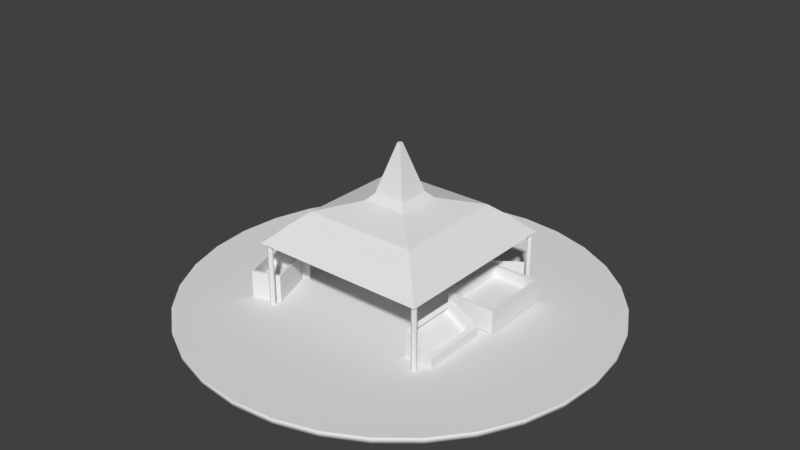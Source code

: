 # Source: Market.blend  (saved by Blender 2.79.0; exported with 4.5.12 LTS)
import bpy
from mathutils import Matrix  # noqa: F401  (used for matrix-valued properties, if any)

bpy.ops.wm.read_factory_settings(use_empty=True)
scene = bpy.context.scene
scene.name = 'Scene'

# ---- collections
col_collection_1 = bpy.data.collections.new('Collection 1'); scene.collection.children.link(col_collection_1)

# ---- world
world_world = bpy.data.worlds.new('World'); scene.world = world_world
world_world.color = (0.05088, 0.05088, 0.05088)
world_world.use_sun_shadow = False
world_world.sun_shadow_jitter_overblur = 0.0
world_world.cycles.sampling_method = 'MANUAL'

# ---- meshes
me_cube_007 = bpy.data.meshes.new('Cube.007')
me_cube_007.from_pydata([(-0.5, -0.5, -0.5), (-0.4495, -0.4495, 0.5), (-0.5, 0.5, -0.5), (-0.4495, 0.4495, 0.5), (0.5, -0.5, -0.5), (0.4495, -0.4495, 0.5), (0.5, 0.5, -0.5), (0.4495, 0.4495, 0.5), (-0.5, -0.5, 0.5), (-0.5, 0.5, 0.5), (0.5, 0.5, 0.5), (0.5, -0.5, 0.5), (-0.4495, -0.4495, 0.009435), (-0.4495, 0.4495, 0.009435), (0.4495, 0.4495, 0.009435), (0.4495, -0.4495, 0.009435)], [], [(0, 8, 9, 2), (2, 9, 10, 6), (6, 10, 11, 4), (4, 11, 8, 0), (2, 6, 4, 0), (5, 7, 14, 15), (1, 3, 9, 8), (3, 7, 10, 9), (7, 5, 11, 10), (5, 1, 8, 11), (14, 13, 12, 15), (3, 1, 12, 13), (1, 5, 15, 12), (7, 3, 13, 14)])
me_cube_007.use_remesh_preserve_volume = False
me_cube_007.use_remesh_preserve_attributes = False
me_cube_007.use_mirror_vertex_groups = False
me_cube_007.update()
me_cube_006 = bpy.data.meshes.new('Cube.006')
me_cube_006.from_pydata([(-0.5, -0.5, -0.5), (-0.3719, -0.3501, 0.4222), (-0.5, 0.5, -0.5), (-0.3719, 0.3501, 0.4222), (0.5, -0.5, -0.5), (0.3719, -0.3501, -0.02908), (0.5, 0.5, -0.5), (0.3719, 0.3501, -0.02908), (-0.5, -0.5, 0.5), (-0.5, 0.5, 0.5), (0.5, 0.5, -0.1068), (0.5, -0.5, -0.1068), (-0.4623, -0.3501, 0.2732), (-0.4623, 0.3501, 0.2732), (0.2814, 0.3501, -0.1781), (0.2814, -0.3501, -0.1781)], [], [(0, 8, 9, 2), (2, 9, 10, 6), (6, 10, 11, 4), (4, 11, 8, 0), (2, 6, 4, 0), (3, 1, 12, 13), (1, 3, 9, 8), (3, 7, 10, 9), (7, 5, 11, 10), (5, 1, 8, 11), (14, 13, 12, 15), (1, 5, 15, 12), (7, 3, 13, 14), (5, 7, 14, 15)])
me_cube_006.use_remesh_preserve_volume = False
me_cube_006.use_remesh_preserve_attributes = False
me_cube_006.use_mirror_vertex_groups = False
me_cube_006.update()
me_cube_005 = bpy.data.meshes.new('Cube.005')
me_cube_005.from_pydata([(-0.5, -0.5, -0.5), (-0.4495, -0.4495, 0.5), (-0.5, 0.5, -0.5), (-0.4495, 0.4495, 0.5), (0.5, -0.5, -0.5), (0.4495, -0.4495, 0.5), (0.5, 0.5, -0.5), (0.4495, 0.4495, 0.5), (-0.5, -0.5, 0.5), (-0.5, 0.5, 0.5), (0.5, 0.5, 0.5), (0.5, -0.5, 0.5), (-0.4495, -0.4495, 0.009435), (-0.4495, 0.4495, 0.009435), (0.4495, 0.4495, 0.009435), (0.4495, -0.4495, 0.009435)], [], [(0, 8, 9, 2), (2, 9, 10, 6), (6, 10, 11, 4), (4, 11, 8, 0), (2, 6, 4, 0), (5, 7, 14, 15), (1, 3, 9, 8), (3, 7, 10, 9), (7, 5, 11, 10), (5, 1, 8, 11), (14, 13, 12, 15), (3, 1, 12, 13), (1, 5, 15, 12), (7, 3, 13, 14)])
me_cube_005.use_remesh_preserve_volume = False
me_cube_005.use_remesh_preserve_attributes = False
me_cube_005.use_mirror_vertex_groups = False
me_cube_005.update()
me_cube_004 = bpy.data.meshes.new('Cube.004')
me_cube_004.from_pydata([(-0.5, -0.5, -0.5), (-0.4495, -0.4495, 0.5), (-0.5, 0.5, -0.5), (-0.4495, 0.4495, 0.5), (0.5, -0.5, -0.5), (0.4495, -0.4495, 0.5), (0.5, 0.5, -0.5), (0.4495, 0.4495, 0.5), (-0.5, -0.5, 0.5), (-0.5, 0.5, 0.5), (0.5, 0.5, 0.5), (0.5, -0.5, 0.5), (-0.4495, -0.4495, 0.009435), (-0.4495, 0.4495, 0.009435), (0.4495, 0.4495, 0.009435), (0.4495, -0.4495, 0.009435)], [], [(0, 8, 9, 2), (2, 9, 10, 6), (6, 10, 11, 4), (4, 11, 8, 0), (2, 6, 4, 0), (5, 7, 14, 15), (1, 3, 9, 8), (3, 7, 10, 9), (7, 5, 11, 10), (5, 1, 8, 11), (14, 13, 12, 15), (3, 1, 12, 13), (1, 5, 15, 12), (7, 3, 13, 14)])
me_cube_004.use_remesh_preserve_volume = False
me_cube_004.use_remesh_preserve_attributes = False
me_cube_004.use_mirror_vertex_groups = False
me_cube_004.update()
me_cube_003 = bpy.data.meshes.new('Cube.003')
me_cube_003.from_pydata([(-0.5, -0.5, -0.5), (-0.3719, -0.3501, 0.4222), (-0.5, 0.5, -0.5), (-0.3719, 0.3501, 0.4222), (0.5, -0.5, -0.5), (0.3719, -0.3501, -0.02908), (0.5, 0.5, -0.5), (0.3719, 0.3501, -0.02908), (-0.5, -0.5, 0.5), (-0.5, 0.5, 0.5), (0.5, 0.5, -0.1068), (0.5, -0.5, -0.1068), (-0.4623, -0.3501, 0.2732), (-0.4623, 0.3501, 0.2732), (0.2814, 0.3501, -0.1781), (0.2814, -0.3501, -0.1781)], [], [(0, 8, 9, 2), (2, 9, 10, 6), (6, 10, 11, 4), (4, 11, 8, 0), (2, 6, 4, 0), (3, 1, 12, 13), (1, 3, 9, 8), (3, 7, 10, 9), (7, 5, 11, 10), (5, 1, 8, 11), (14, 13, 12, 15), (1, 5, 15, 12), (7, 3, 13, 14), (5, 7, 14, 15)])
me_cube_003.use_remesh_preserve_volume = False
me_cube_003.use_remesh_preserve_attributes = False
me_cube_003.use_mirror_vertex_groups = False
me_cube_003.update()
me_cube_002 = bpy.data.meshes.new('Cube.002')
me_cube_002.from_pydata([(-0.5, -0.5, -0.5), (-0.3719, -0.3501, 0.4222), (-0.5, 0.5, -0.5), (-0.3719, 0.3501, 0.4222), (0.5, -0.5, -0.5), (0.3719, -0.3501, -0.02908), (0.5, 0.5, -0.5), (0.3719, 0.3501, -0.02908), (-0.5, -0.5, 0.5), (-0.5, 0.5, 0.5), (0.5, 0.5, -0.1068), (0.5, -0.5, -0.1068), (-0.4623, -0.3501, 0.2732), (-0.4623, 0.3501, 0.2732), (0.2814, 0.3501, -0.1781), (0.2814, -0.3501, -0.1781)], [], [(0, 8, 9, 2), (2, 9, 10, 6), (6, 10, 11, 4), (4, 11, 8, 0), (2, 6, 4, 0), (3, 1, 12, 13), (1, 3, 9, 8), (3, 7, 10, 9), (7, 5, 11, 10), (5, 1, 8, 11), (14, 13, 12, 15), (1, 5, 15, 12), (7, 3, 13, 14), (5, 7, 14, 15)])
me_cube_002.use_remesh_preserve_volume = False
me_cube_002.use_remesh_preserve_attributes = False
me_cube_002.use_mirror_vertex_groups = False
me_cube_002.update()
me_cube_001 = bpy.data.meshes.new('Cube.001')
me_cube_001.from_pydata([(-0.5, -0.5, -0.5), (-0.3719, -0.3501, 0.4222), (-0.5, 0.5, -0.5), (-0.3719, 0.3501, 0.4222), (0.5, -0.5, -0.5), (0.3719, -0.3501, -0.02908), (0.5, 0.5, -0.5), (0.3719, 0.3501, -0.02908), (-0.5, -0.5, 0.5), (-0.5, 0.5, 0.5), (0.5, 0.5, -0.1068), (0.5, -0.5, -0.1068), (-0.4623, -0.3501, 0.2732), (-0.4623, 0.3501, 0.2732), (0.2814, 0.3501, -0.1781), (0.2814, -0.3501, -0.1781)], [], [(0, 8, 9, 2), (2, 9, 10, 6), (6, 10, 11, 4), (4, 11, 8, 0), (2, 6, 4, 0), (3, 1, 12, 13), (1, 3, 9, 8), (3, 7, 10, 9), (7, 5, 11, 10), (5, 1, 8, 11), (14, 13, 12, 15), (1, 5, 15, 12), (7, 3, 13, 14), (5, 7, 14, 15)])
me_cube_001.use_remesh_preserve_volume = False
me_cube_001.use_remesh_preserve_attributes = False
me_cube_001.use_mirror_vertex_groups = False
me_cube_001.update()
me_cube = bpy.data.meshes.new('Cube')
me_cube.from_pydata([(-1.0, -1.0, -1.0), (-0.8812, -0.8812, 1.0), (-1.0, 1.0, -1.0), (-0.8812, 0.8812, 1.0), (1.0, -1.0, -1.0), (0.8812, -0.8812, 1.0), (1.0, 1.0, -1.0), (0.8812, 0.8812, 1.0), (-0.8186, -0.8186, 2.279), (-0.8186, 0.8186, 2.279), (0.8186, 0.8186, 2.279), (0.8186, -0.8186, 2.279), (-0.6327, -0.6327, 5.244), (-0.6327, 0.6327, 5.244), (0.6327, 0.6327, 5.244), (0.6327, -0.6327, 5.244), (-0.2469, -0.2469, 7.141), (-0.2469, 0.2469, 7.141), (0.2469, 0.2469, 7.141), (0.2469, -0.2469, 7.141), (-0.1777, -0.1777, 8.486), (-0.1777, 0.1777, 8.486), (0.1777, 0.1777, 8.486), (0.1777, -0.1777, 8.486), (-0.01852, -0.01852, 18.58), (-0.01852, 0.01852, 18.58), (0.01852, 0.01852, 18.58), (0.01852, -0.01852, 18.58)], [], [(0, 1, 3, 2), (2, 3, 7, 6), (6, 7, 5, 4), (4, 5, 1, 0), (2, 6, 4, 0), (3, 1, 8, 9), (8, 11, 15, 12), (1, 5, 11, 8), (7, 3, 9, 10), (5, 7, 10, 11), (15, 14, 18, 19), (10, 9, 13, 14), (11, 10, 14, 15), (9, 8, 12, 13), (16, 19, 23, 20), (13, 12, 16, 17), (12, 15, 19, 16), (14, 13, 17, 18), (22, 21, 25, 26), (18, 17, 21, 22), (19, 18, 22, 23), (17, 16, 20, 21), (26, 25, 24, 27), (23, 22, 26, 27), (21, 20, 24, 25), (20, 23, 27, 24)])
me_cube.use_remesh_preserve_volume = False
me_cube.use_remesh_preserve_attributes = False
me_cube.use_mirror_vertex_groups = False
me_cube.update()
me_cylinder = bpy.data.meshes.new('Cylinder')
me_cylinder.from_pydata([(-1.593, 1.655, -0.003996), (-1.593, 1.655, 0.996), (-1.558, 1.641, -0.003996), (-1.558, 1.641, 0.996), (-1.543, 1.605, -0.003996), (-1.543, 1.605, 0.996), (-1.558, 1.57, -0.003996), (-1.558, 1.57, 0.996), (-1.593, 1.555, -0.003996), (-1.593, 1.555, 0.996), (-1.629, 1.57, -0.003996), (-1.629, 1.57, 0.996), (-1.643, 1.605, -0.003996), (-1.643, 1.605, 0.996), (-1.629, 1.641, -0.003996), (-1.629, 1.641, 0.996), (-1.561, -1.546, -0.003996), (-1.561, -1.546, 0.996), (-1.525, -1.561, -0.003996), (-1.525, -1.561, 0.996), (-1.511, -1.596, -0.003996), (-1.511, -1.596, 0.996), (-1.525, -1.632, -0.003996), (-1.525, -1.632, 0.996), (-1.561, -1.646, -0.003996), (-1.561, -1.646, 0.996), (-1.596, -1.632, -0.003996), (-1.596, -1.632, 0.996), (-1.611, -1.596, -0.003996), (-1.611, -1.596, 0.996), (-1.596, -1.561, -0.003996), (-1.596, -1.561, 0.996), (1.615, -1.546, -0.003996), (1.615, -1.546, 0.996), (1.65, -1.561, -0.003996), (1.65, -1.561, 0.996), (1.665, -1.596, -0.003996), (1.665, -1.596, 0.996), (1.65, -1.632, -0.003996), (1.65, -1.632, 0.996), (1.615, -1.646, -0.003996), (1.615, -1.646, 0.996), (1.579, -1.632, -0.003996), (1.579, -1.632, 0.996), (1.565, -1.596, -0.003996), (1.565, -1.596, 0.996), (1.579, -1.561, -0.003996), (1.579, -1.561, 0.996), (1.615, 1.649, -0.003996), (1.615, 1.649, 0.996), (1.65, 1.634, -0.003996), (1.65, 1.634, 0.996), (1.665, 1.599, -0.003996), (1.665, 1.599, 0.996), (1.65, 1.563, -0.003996), (1.65, 1.563, 0.996), (1.615, 1.549, -0.003996), (1.615, 1.549, 0.996), (1.579, 1.563, -0.003996), (1.579, 1.563, 0.996), (1.565, 1.599, -0.003996), (1.565, 1.599, 0.996), (1.579, 1.634, -0.003996), (1.579, 1.634, 0.996)], [], [(0, 1, 3, 2), (2, 3, 5, 4), (4, 5, 7, 6), (6, 7, 9, 8), (8, 9, 11, 10), (10, 11, 13, 12), (3, 1, 15, 13, 11, 9, 7, 5), (12, 13, 15, 14), (14, 15, 1, 0), (0, 2, 4, 6, 8, 10, 12, 14), (16, 17, 19, 18), (18, 19, 21, 20), (20, 21, 23, 22), (22, 23, 25, 24), (24, 25, 27, 26), (26, 27, 29, 28), (19, 17, 31, 29, 27, 25, 23, 21), (28, 29, 31, 30), (30, 31, 17, 16), (16, 18, 20, 22, 24, 26, 28, 30), (32, 33, 35, 34), (34, 35, 37, 36), (36, 37, 39, 38), (38, 39, 41, 40), (40, 41, 43, 42), (42, 43, 45, 44), (35, 33, 47, 45, 43, 41, 39, 37), (44, 45, 47, 46), (46, 47, 33, 32), (32, 34, 36, 38, 40, 42, 44, 46), (48, 49, 51, 50), (50, 51, 53, 52), (52, 53, 55, 54), (54, 55, 57, 56), (56, 57, 59, 58), (58, 59, 61, 60), (51, 49, 63, 61, 59, 57, 55, 53), (60, 61, 63, 62), (62, 63, 49, 48), (48, 50, 52, 54, 56, 58, 60, 62)])
me_cylinder.use_remesh_preserve_volume = False
me_cylinder.use_remesh_preserve_attributes = False
me_cylinder.use_mirror_vertex_groups = False
me_cylinder.update()
me_marketgrounds = bpy.data.meshes.new('MarketGrounds')
me_marketgrounds.from_pydata([(0.0, 4.0, -0.05), (0.0, 4.0, 0.05), (0.7804, 3.923, -0.05), (0.7804, 3.923, 0.05), (1.531, 3.696, -0.05), (1.531, 3.696, 0.05), (2.222, 3.326, -0.05), (2.222, 3.326, 0.05), (2.828, 2.828, -0.05), (2.828, 2.828, 0.05), (3.326, 2.222, -0.05), (3.326, 2.222, 0.05), (3.696, 1.531, -0.05), (3.696, 1.531, 0.05), (3.923, 0.7804, -0.05), (3.923, 0.7804, 0.05), (4.0, 3.02e-07, -0.05), (4.0, 3.02e-07, 0.05), (3.923, -0.7804, -0.05), (3.923, -0.7804, 0.05), (3.696, -1.531, -0.05), (3.696, -1.531, 0.05), (3.326, -2.222, -0.05), (3.326, -2.222, 0.05), (2.828, -2.828, -0.05), (2.828, -2.828, 0.05), (2.222, -3.326, -0.05), (2.222, -3.326, 0.05), (1.531, -3.696, -0.05), (1.531, -3.696, 0.05), (0.7804, -3.923, -0.05), (0.7804, -3.923, 0.05), (-1.303e-06, -4.0, -0.05), (-1.303e-06, -4.0, 0.05), (-0.7804, -3.923, -0.05), (-0.7804, -3.923, 0.05), (-1.531, -3.696, -0.05), (-1.531, -3.696, 0.05), (-2.222, -3.326, -0.05), (-2.222, -3.326, 0.05), (-2.828, -2.828, -0.05), (-2.828, -2.828, 0.05), (-3.326, -2.222, -0.05), (-3.326, -2.222, 0.05), (-3.696, -1.531, -0.05), (-3.696, -1.531, 0.05), (-3.923, -0.7804, -0.05), (-3.923, -0.7804, 0.05), (-4.0, 3.862e-06, -0.05), (-4.0, 3.862e-06, 0.05), (-3.923, 0.7804, -0.05), (-3.923, 0.7804, 0.05), (-3.696, 1.531, -0.05), (-3.696, 1.531, 0.05), (-3.326, 2.222, -0.05), (-3.326, 2.222, 0.05), (-2.828, 2.828, -0.05), (-2.828, 2.828, 0.05), (-2.222, 3.326, -0.05), (-2.222, 3.326, 0.05), (-1.531, 3.696, -0.05), (-1.531, 3.696, 0.05), (-0.7804, 3.923, -0.05), (-0.7804, 3.923, 0.05)], [], [(0, 1, 3, 2), (2, 3, 5, 4), (4, 5, 7, 6), (6, 7, 9, 8), (8, 9, 11, 10), (10, 11, 13, 12), (12, 13, 15, 14), (14, 15, 17, 16), (16, 17, 19, 18), (18, 19, 21, 20), (20, 21, 23, 22), (22, 23, 25, 24), (24, 25, 27, 26), (26, 27, 29, 28), (28, 29, 31, 30), (30, 31, 33, 32), (32, 33, 35, 34), (34, 35, 37, 36), (36, 37, 39, 38), (38, 39, 41, 40), (40, 41, 43, 42), (42, 43, 45, 44), (44, 45, 47, 46), (46, 47, 49, 48), (48, 49, 51, 50), (50, 51, 53, 52), (52, 53, 55, 54), (54, 55, 57, 56), (56, 57, 59, 58), (58, 59, 61, 60), (3, 1, 63, 61, 59, 57, 55, 53, 51, 49, 47, 45, 43, 41, 39, 37, 35, 33, 31, 29, 27, 25, 23, 21, 19, 17, 15, 13, 11, 9, 7, 5), (60, 61, 63, 62), (62, 63, 1, 0), (0, 2, 4, 6, 8, 10, 12, 14, 16, 18, 20, 22, 24, 26, 28, 30, 32, 34, 36, 38, 40, 42, 44, 46, 48, 50, 52, 54, 56, 58, 60, 62)])
me_marketgrounds.polygons.foreach_set('use_smooth', [1, 1, 1, 1, 1, 1, 1, 1, 1, 1, 1, 1, 1, 1, 1, 1, 1, 1, 1, 1, 1, 1, 1, 1, 1, 1, 1, 1, 1, 1, 0, 1, 1, 0])
_uv = me_marketgrounds.uv_layers.new(name='UVMap')
_uv.uv.foreach_set('vector', [0.0, 0.0, 0.0, 0.0, 0.0, 0.0, 0.0, 0.0, 0.0, 0.0, 0.0, 0.0, 0.0, 0.0, 0.0, 0.0, 0.0, 0.0, 0.0, 0.0, 0.0, 0.0, 0.0, 0.0, 0.0, 0.0, 0.0, 0.0, 0.0, 0.0, 0.0, 0.0, 0.0, 0.0, 0.0, 0.0, 0.0, 0.0, 0.0, 0.0, 0.0, 0.0, 0.0, 0.0, 0.0, 0.0, 0.0, 0.0, 0.0, 0.0, 0.0, 0.0, 0.0, 0.0, 0.0, 0.0, 0.0, 0.0, 0.0, 0.0, 0.0, 0.0, 0.0, 0.0, 0.0, 0.0, 0.0, 0.0, 0.0, 0.0, 0.0, 0.0, 0.0, 0.0, 0.0, 0.0, 0.0, 0.0, 0.0, 0.0, 0.0, 0.0, 0.0, 0.0, 0.0, 0.0, 0.0, 0.0, 0.0, 0.0, 0.0, 0.0, 0.0, 0.0, 0.0, 0.0, 0.0, 0.0, 0.0, 0.0, 0.0, 0.0, 0.0, 0.0, 0.0, 0.0, 0.0, 0.0, 0.0, 0.0, 0.0, 0.0, 0.0, 0.0, 0.0, 0.0, 0.0, 0.0, 0.0, 0.0, 0.0, 0.0, 0.0, 0.0, 0.0, 0.0, 0.0, 0.0, 0.0, 0.0, 0.0, 0.0, 0.0, 0.0, 0.0, 0.0, 0.0, 0.0, 0.0, 0.0, 0.0, 0.0, 0.0, 0.0, 0.0, 0.0, 0.0, 0.0, 0.0, 0.0, 0.0, 0.0, 0.0, 0.0, 0.0, 0.0, 0.0, 0.0, 0.0, 0.0, 0.0, 0.0, 0.0, 0.0, 0.0, 0.0, 0.0, 0.0, 0.0, 0.0, 0.0, 0.0, 0.0, 0.0, 0.0, 0.0, 0.0, 0.0, 0.0, 0.0, 0.0, 0.0, 0.0, 0.0, 0.0, 0.0, 0.0, 0.0, 0.0, 0.0, 0.0, 0.0, 0.0, 0.0, 0.0, 0.0, 0.0, 0.0, 0.0, 0.0, 0.0, 0.0, 0.0, 0.0, 0.0, 0.0, 0.0, 0.0, 0.0, 0.0, 0.0, 0.0, 0.0, 0.0, 0.0, 0.0, 0.0, 0.0, 0.0, 0.0, 0.0, 0.0, 0.0, 0.0, 0.0, 0.0, 0.0, 0.0, 0.0, 0.0, 0.0, 0.0, 0.0, 0.0, 0.0, 0.0, 0.0, 0.0, 0.0, 0.0, 0.5492, 0.9999, 0.4508, 0.9999, 0.3542, 0.9807, 0.2632, 0.943, 0.1813, 0.8883, 0.1117, 0.8187, 0.057, 0.7368, 0.01931, 0.6458, 0.0001006, 0.5492, 9.998e-05, 0.4508, 0.01931, 0.3542, 0.05699, 0.2632, 0.1117, 0.1813, 0.1813, 0.1117, 0.2632, 0.05699, 0.3542, 0.01931, 0.4508, 9.998e-05, 0.5492, 9.998e-05, 0.6458, 0.01931, 0.7368, 0.05699, 0.8187, 0.1117, 0.8883, 0.1813, 0.943, 0.2632, 0.9807, 0.3542, 0.9999, 0.4508, 0.9999, 0.5492, 0.9807, 0.6458, 0.943, 0.7368, 0.8883, 0.8187, 0.8187, 0.8883, 0.7368, 0.943, 0.6458, 0.9807, 0.0, 0.0, 0.0, 0.0, 0.0, 0.0, 0.0, 0.0, 0.0, 0.0, 0.0, 0.0, 0.0, 0.0, 0.0, 0.0, 0.0, 0.0, 0.0, 0.0, 0.0, 0.0, 0.0, 0.0, 0.0, 0.0, 0.0, 0.0, 0.0, 0.0, 0.0, 0.0, 0.0, 0.0, 0.0, 0.0, 0.0, 0.0, 0.0, 0.0, 0.0, 0.0, 0.0, 0.0, 0.0, 0.0, 0.0, 0.0, 0.0, 0.0, 0.0, 0.0, 0.0, 0.0, 0.0, 0.0, 0.0, 0.0, 0.0, 0.0, 0.0, 0.0, 0.0, 0.0, 0.0, 0.0, 0.0, 0.0, 0.0, 0.0, 0.0, 0.0, 0.0, 0.0, 0.0, 0.0, 0.0, 0.0, 0.0, 0.0])
me_marketgrounds.use_remesh_preserve_volume = False
me_marketgrounds.use_remesh_preserve_attributes = False
me_marketgrounds.use_mirror_vertex_groups = False
me_marketgrounds.update()

# ---- objects
ob_cube_007 = bpy.data.objects.new('Cube.007', me_cube_007)
ob_cube_006 = bpy.data.objects.new('Cube.006', me_cube_006)
ob_cube_005 = bpy.data.objects.new('Cube.005', me_cube_005)
ob_cube_004 = bpy.data.objects.new('Cube.004', me_cube_004)
ob_cube_003 = bpy.data.objects.new('Cube.003', me_cube_003)
ob_cube_002 = bpy.data.objects.new('Cube.002', me_cube_002)
ob_cube_001 = bpy.data.objects.new('Cube.001', me_cube_001)
ob_cube = bpy.data.objects.new('Cube', me_cube)
ob_cylinder = bpy.data.objects.new('Cylinder', me_cylinder)
ob_marketgrounds = bpy.data.objects.new('MarketGrounds', me_marketgrounds)

# ---- transforms, parenting, visibility, modifiers, constraints
ob_cube_007.location = (-1.895, -1.157, 0.3013)
ob_cube_007.rotation_euler = (0.0, -0.0, 0.3255)
ob_cube_007.scale = (0.5518, 0.8168, 0.5262)
ob_cube_007.lineart.crease_threshold = 0.0
ob_cube_006.location = (-2.162, 0.9433, 0.2927)
ob_cube_006.rotation_euler = (0.0, 0.0, 2.762)
ob_cube_006.scale = (0.546, 1.232, 0.546)
ob_cube_006.lineart.crease_threshold = 0.0
ob_cube_005.location = (-2.133, -0.3186, 0.3013)
ob_cube_005.rotation_euler = (0.0, -0.0, 0.5238)
ob_cube_005.scale = (0.5518, 0.8168, 0.5262)
ob_cube_005.lineart.crease_threshold = 0.0
ob_cube_004.location = (1.499, 0.7218, 0.2857)
ob_cube_004.scale = (0.9255, 1.37, 0.4309)
ob_cube_004.lineart.crease_threshold = 0.0
ob_cube_003.location = (-0.8501, 1.657, 0.2927)
ob_cube_003.rotation_euler = (0.0, -0.0, 1.277)
ob_cube_003.scale = (0.546, 1.232, 0.546)
ob_cube_003.lineart.crease_threshold = 0.0
ob_cube_002.location = (0.8241, 1.573, 0.2927)
ob_cube_002.rotation_euler = (0.0, -0.0, 2.182)
ob_cube_002.scale = (0.546, 1.232, 0.546)
ob_cube_002.lineart.crease_threshold = 0.0
ob_cube_001.location = (1.541, -0.7768, 0.2927)
ob_cube_001.scale = (0.546, 1.232, 0.546)
ob_cube_001.lineart.crease_threshold = 0.0
ob_cube.location = (0.0, 0.0, 1.339)
ob_cube.scale = (1.687, 1.687, 0.09065)
ob_cube.lineart.crease_threshold = 0.0
ob_cylinder.location = (0.0, 0.0, -2.98e-08)
ob_cylinder.scale = (1.0, 1.0, 1.244)
ob_cylinder.lineart.crease_threshold = 0.0
ob_marketgrounds.location = (0.0, 0.0, 0.0)
ob_marketgrounds.lineart.crease_threshold = 0.0

# ---- collection membership
col_collection_1.objects.link(ob_cube_007)
col_collection_1.objects.link(ob_cube_006)
col_collection_1.objects.link(ob_cube_005)
col_collection_1.objects.link(ob_cube_004)
col_collection_1.objects.link(ob_cube_003)
col_collection_1.objects.link(ob_cube_002)
col_collection_1.objects.link(ob_cube_001)
col_collection_1.objects.link(ob_cube)
col_collection_1.objects.link(ob_cylinder)
col_collection_1.objects.link(ob_marketgrounds)

# ---- scene / render settings (as saved in the file)
scene.frame_start = 1; scene.frame_end = 250; scene.frame_set(1)
scene.render.engine = 'BLENDER_EEVEE_NEXT'
scene.render.resolution_percentage = 50
scene.render.dither_intensity = 0.0
scene.cycles.use_denoising = False
scene.cycles.samples = 128
scene.cycles.sampling_pattern = 'TABULATED_SOBOL'
scene.cycles.use_adaptive_sampling = False
scene.cycles.use_light_tree = False
scene.cycles.blur_glossy = 0.0
scene.cycles.sample_clamp_indirect = 0.0
scene.view_settings.view_transform = 'Standard'
bpy.context.view_layer.update()

# ---- added for rendering (the .blend has no active camera and no usable light): camera, sun
cam_auto = bpy.data.cameras.new('AutoCamera')
cam_auto.lens = 50.0
cam_auto.sensor_width = 36.0
cam_auto.clip_end = 1000.0
ob_auto_camera = bpy.data.objects.new('AutoCamera', cam_auto)
scene.collection.objects.link(ob_auto_camera)
ob_auto_camera.location = (10.8471, -13.0166, 10.1645)
ob_auto_camera.rotation_euler = (1.09748, -7.21219e-08, 0.694738)
scene.camera = ob_auto_camera
light_auto_sun = bpy.data.lights.new('AutoSun', 'SUN')
light_auto_sun.energy = 3.0
light_auto_sun.angle = 0.0523599
ob_auto_sun = bpy.data.objects.new('AutoSun', light_auto_sun)
scene.collection.objects.link(ob_auto_sun)
ob_auto_sun.rotation_euler = (0.872665, 0.174533, 0.523599)
bpy.context.view_layer.update()
